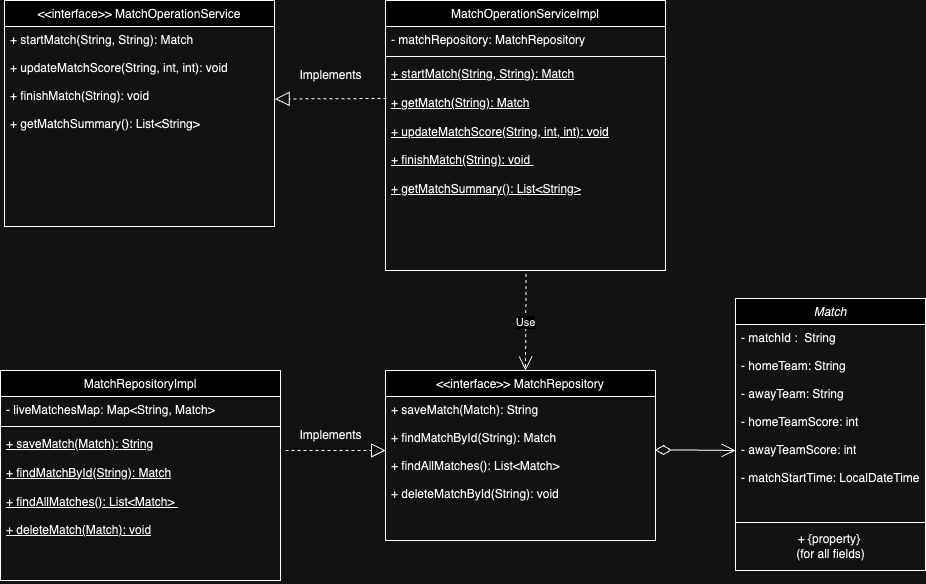

The diagram above was exported from draw.io. Its source (the exported page's mxGraphModel, read from the mxfile embedded in the PNG):
<mxGraphModel dx="1811" dy="659" grid="1" gridSize="10" guides="1" tooltips="1" connect="1" arrows="1" fold="1" page="1" pageScale="1" pageWidth="827" pageHeight="1169" math="0" shadow="0">
  <root>
    <mxCell id="WIyWlLk6GJQsqaUBKTNV-0" />
    <mxCell id="WIyWlLk6GJQsqaUBKTNV-1" parent="WIyWlLk6GJQsqaUBKTNV-0" />
    <mxCell id="zkfFHV4jXpPFQw0GAbJ--0" value="Match" style="swimlane;fontStyle=2;align=center;verticalAlign=top;childLayout=stackLayout;horizontal=1;startSize=26;horizontalStack=0;resizeParent=1;resizeLast=0;collapsible=1;marginBottom=0;rounded=0;shadow=0;strokeWidth=1;" parent="WIyWlLk6GJQsqaUBKTNV-1" vertex="1">
      <mxGeometry x="690" y="408" width="190" height="272" as="geometry">
        <mxRectangle x="230" y="140" width="160" height="26" as="alternateBounds" />
      </mxGeometry>
    </mxCell>
    <mxCell id="zkfFHV4jXpPFQw0GAbJ--1" value="- matchId :  String&#10;&#10;- homeTeam: String&#10;&#10;- awayTeam: String&#10;&#10;- homeTeamScore: int&#10;&#10;- awayTeamScore: int&#10;&#10;- matchStartTime: LocalDateTime&#10;&#10;" style="text;align=left;verticalAlign=top;spacingLeft=4;spacingRight=4;overflow=hidden;rotatable=0;points=[[0,0.5],[1,0.5]];portConstraint=eastwest;" parent="zkfFHV4jXpPFQw0GAbJ--0" vertex="1">
      <mxGeometry y="26" width="190" height="194" as="geometry" />
    </mxCell>
    <mxCell id="tpP3emg_MY_viRE0U4vz-22" value="" style="line;strokeWidth=1;fillColor=none;align=left;verticalAlign=middle;spacingTop=-1;spacingLeft=3;spacingRight=3;rotatable=0;labelPosition=right;points=[];portConstraint=eastwest;strokeColor=inherit;" vertex="1" parent="zkfFHV4jXpPFQw0GAbJ--0">
      <mxGeometry y="220" width="190" height="8" as="geometry" />
    </mxCell>
    <mxCell id="tpP3emg_MY_viRE0U4vz-23" value="+ {property}&lt;span class=&quot;Apple-converted-space&quot;&gt;&amp;nbsp;&lt;/span&gt;&lt;br&gt;(for all fields)" style="text;html=1;align=center;verticalAlign=middle;resizable=0;points=[];autosize=1;strokeColor=none;fillColor=none;" vertex="1" parent="zkfFHV4jXpPFQw0GAbJ--0">
      <mxGeometry y="228" width="190" height="40" as="geometry" />
    </mxCell>
    <mxCell id="zkfFHV4jXpPFQw0GAbJ--6" value="MatchOperationServiceImpl" style="swimlane;fontStyle=0;align=center;verticalAlign=top;childLayout=stackLayout;horizontal=1;startSize=26;horizontalStack=0;resizeParent=1;resizeLast=0;collapsible=1;marginBottom=0;rounded=0;shadow=0;strokeWidth=1;" parent="WIyWlLk6GJQsqaUBKTNV-1" vertex="1">
      <mxGeometry x="340" y="110" width="280" height="270" as="geometry">
        <mxRectangle x="130" y="380" width="160" height="26" as="alternateBounds" />
      </mxGeometry>
    </mxCell>
    <mxCell id="zkfFHV4jXpPFQw0GAbJ--7" value="- matchRepository: MatchRepository" style="text;align=left;verticalAlign=top;spacingLeft=4;spacingRight=4;overflow=hidden;rotatable=0;points=[[0,0.5],[1,0.5]];portConstraint=eastwest;" parent="zkfFHV4jXpPFQw0GAbJ--6" vertex="1">
      <mxGeometry y="26" width="280" height="26" as="geometry" />
    </mxCell>
    <mxCell id="zkfFHV4jXpPFQw0GAbJ--9" value="" style="line;html=1;strokeWidth=1;align=left;verticalAlign=middle;spacingTop=-1;spacingLeft=3;spacingRight=3;rotatable=0;labelPosition=right;points=[];portConstraint=eastwest;" parent="zkfFHV4jXpPFQw0GAbJ--6" vertex="1">
      <mxGeometry y="52" width="280" height="8" as="geometry" />
    </mxCell>
    <mxCell id="zkfFHV4jXpPFQw0GAbJ--10" value="+ startMatch(String, String): Match&lt;br&gt;&lt;br&gt;+ getMatch(String): Match&lt;br&gt;&lt;br&gt;+ updateMatchScore(String, int, int): void&lt;br&gt;&lt;br&gt;+ finishMatch(String): void&amp;nbsp;&lt;br&gt;&lt;br&gt;+ getMatchSummary(): List&amp;lt;String&amp;gt;" style="text;align=left;verticalAlign=top;spacingLeft=4;spacingRight=4;overflow=hidden;rotatable=0;points=[[0,0.5],[1,0.5]];portConstraint=eastwest;fontStyle=4;html=1;" parent="zkfFHV4jXpPFQw0GAbJ--6" vertex="1">
      <mxGeometry y="60" width="280" height="210" as="geometry" />
    </mxCell>
    <mxCell id="zkfFHV4jXpPFQw0GAbJ--17" value="&lt;&lt;interface&gt;&gt; MatchOperationService" style="swimlane;fontStyle=0;align=center;verticalAlign=top;childLayout=stackLayout;horizontal=1;startSize=26;horizontalStack=0;resizeParent=1;resizeLast=0;collapsible=1;marginBottom=0;rounded=0;shadow=0;strokeWidth=1;" parent="WIyWlLk6GJQsqaUBKTNV-1" vertex="1">
      <mxGeometry x="-41" y="110" width="270" height="226" as="geometry">
        <mxRectangle x="550" y="140" width="160" height="26" as="alternateBounds" />
      </mxGeometry>
    </mxCell>
    <mxCell id="zkfFHV4jXpPFQw0GAbJ--18" value="+ startMatch(String, String): Match&#10;&#10;+ updateMatchScore(String, int, int): void&#10;&#10;+ finishMatch(String): void &#10;&#10;+ getMatchSummary(): List&lt;String&gt;" style="text;align=left;verticalAlign=top;spacingLeft=4;spacingRight=4;overflow=hidden;rotatable=0;points=[[0,0.5],[1,0.5]];portConstraint=eastwest;" parent="zkfFHV4jXpPFQw0GAbJ--17" vertex="1">
      <mxGeometry y="26" width="270" height="184" as="geometry" />
    </mxCell>
    <mxCell id="tpP3emg_MY_viRE0U4vz-2" value="Implements" style="text;html=1;align=center;verticalAlign=middle;resizable=0;points=[];autosize=1;strokeColor=none;fillColor=none;" vertex="1" parent="WIyWlLk6GJQsqaUBKTNV-1">
      <mxGeometry x="240" y="530" width="90" height="30" as="geometry" />
    </mxCell>
    <mxCell id="tpP3emg_MY_viRE0U4vz-3" value="&lt;&lt;interface&gt;&gt; MatchRepository" style="swimlane;fontStyle=0;align=center;verticalAlign=top;childLayout=stackLayout;horizontal=1;startSize=26;horizontalStack=0;resizeParent=1;resizeLast=0;collapsible=1;marginBottom=0;rounded=0;shadow=0;strokeWidth=1;" vertex="1" parent="WIyWlLk6GJQsqaUBKTNV-1">
      <mxGeometry x="340" y="480" width="270" height="170" as="geometry">
        <mxRectangle x="550" y="140" width="160" height="26" as="alternateBounds" />
      </mxGeometry>
    </mxCell>
    <mxCell id="tpP3emg_MY_viRE0U4vz-4" value="+ saveMatch(Match): String&#10;&#10;+ findMatchById(String): Match&#10;&#10;+ findAllMatches(): List&lt;Match&gt; &#10;&#10;+ deleteMatchById(String): void" style="text;align=left;verticalAlign=top;spacingLeft=4;spacingRight=4;overflow=hidden;rotatable=0;points=[[0,0.5],[1,0.5]];portConstraint=eastwest;" vertex="1" parent="tpP3emg_MY_viRE0U4vz-3">
      <mxGeometry y="26" width="270" height="144" as="geometry" />
    </mxCell>
    <mxCell id="tpP3emg_MY_viRE0U4vz-7" value="MatchRepositoryImpl" style="swimlane;fontStyle=0;align=center;verticalAlign=top;childLayout=stackLayout;horizontal=1;startSize=26;horizontalStack=0;resizeParent=1;resizeLast=0;collapsible=1;marginBottom=0;rounded=0;shadow=0;strokeWidth=1;" vertex="1" parent="WIyWlLk6GJQsqaUBKTNV-1">
      <mxGeometry x="-45" y="480" width="280" height="210" as="geometry">
        <mxRectangle x="-45" y="480" width="160" height="26" as="alternateBounds" />
      </mxGeometry>
    </mxCell>
    <mxCell id="tpP3emg_MY_viRE0U4vz-8" value="- liveMatchesMap: Map&lt;String, Match&gt;" style="text;align=left;verticalAlign=top;spacingLeft=4;spacingRight=4;overflow=hidden;rotatable=0;points=[[0,0.5],[1,0.5]];portConstraint=eastwest;" vertex="1" parent="tpP3emg_MY_viRE0U4vz-7">
      <mxGeometry y="26" width="280" height="26" as="geometry" />
    </mxCell>
    <mxCell id="tpP3emg_MY_viRE0U4vz-9" value="" style="line;html=1;strokeWidth=1;align=left;verticalAlign=middle;spacingTop=-1;spacingLeft=3;spacingRight=3;rotatable=0;labelPosition=right;points=[];portConstraint=eastwest;" vertex="1" parent="tpP3emg_MY_viRE0U4vz-7">
      <mxGeometry y="52" width="280" height="8" as="geometry" />
    </mxCell>
    <mxCell id="tpP3emg_MY_viRE0U4vz-10" value="+ saveMatch(Match): String&lt;br style=&quot;padding: 0px; margin: 0px;&quot;&gt;&lt;br style=&quot;padding: 0px; margin: 0px;&quot;&gt;+ findMatchById(String): Match&lt;br style=&quot;padding: 0px; margin: 0px;&quot;&gt;&lt;br style=&quot;padding: 0px; margin: 0px;&quot;&gt;+ findAllMatches(): List&amp;lt;Match&amp;gt;&amp;nbsp;&lt;div&gt;&lt;br&gt;&lt;/div&gt;&lt;div&gt;+ deleteMatch(Match): void&lt;/div&gt;" style="text;align=left;verticalAlign=top;spacingLeft=4;spacingRight=4;overflow=hidden;rotatable=0;points=[[0,0.5],[1,0.5]];portConstraint=eastwest;fontStyle=4;html=1;" vertex="1" parent="tpP3emg_MY_viRE0U4vz-7">
      <mxGeometry y="60" width="280" height="150" as="geometry" />
    </mxCell>
    <mxCell id="tpP3emg_MY_viRE0U4vz-12" value="Implements" style="text;html=1;align=center;verticalAlign=middle;resizable=0;points=[];autosize=1;strokeColor=none;fillColor=none;" vertex="1" parent="WIyWlLk6GJQsqaUBKTNV-1">
      <mxGeometry x="240" y="170" width="90" height="30" as="geometry" />
    </mxCell>
    <mxCell id="tpP3emg_MY_viRE0U4vz-15" value="" style="endArrow=open;html=1;endSize=12;startArrow=diamondThin;startSize=14;startFill=0;edgeStyle=orthogonalEdgeStyle;align=left;verticalAlign=bottom;rounded=0;exitX=0.998;exitY=0.372;exitDx=0;exitDy=0;exitPerimeter=0;" edge="1" parent="WIyWlLk6GJQsqaUBKTNV-1" source="tpP3emg_MY_viRE0U4vz-4">
      <mxGeometry x="-1" y="3" relative="1" as="geometry">
        <mxPoint x="620" y="560" as="sourcePoint" />
        <mxPoint x="690" y="560" as="targetPoint" />
      </mxGeometry>
    </mxCell>
    <mxCell id="tpP3emg_MY_viRE0U4vz-17" value="" style="endArrow=block;dashed=1;endFill=0;endSize=12;html=1;rounded=0;" edge="1" parent="WIyWlLk6GJQsqaUBKTNV-1">
      <mxGeometry width="160" relative="1" as="geometry">
        <mxPoint x="240" y="560" as="sourcePoint" />
        <mxPoint x="340" y="560" as="targetPoint" />
      </mxGeometry>
    </mxCell>
    <mxCell id="tpP3emg_MY_viRE0U4vz-18" value="" style="endArrow=block;dashed=1;endFill=0;endSize=12;html=1;rounded=0;entryX=1.002;entryY=0.394;entryDx=0;entryDy=0;entryPerimeter=0;" edge="1" parent="WIyWlLk6GJQsqaUBKTNV-1" target="zkfFHV4jXpPFQw0GAbJ--18">
      <mxGeometry width="160" relative="1" as="geometry">
        <mxPoint x="341" y="208" as="sourcePoint" />
        <mxPoint x="335" y="260" as="targetPoint" />
      </mxGeometry>
    </mxCell>
    <mxCell id="tpP3emg_MY_viRE0U4vz-20" value="Use" style="endArrow=open;endSize=12;dashed=1;html=1;rounded=0;exitX=0.502;exitY=1.017;exitDx=0;exitDy=0;exitPerimeter=0;" edge="1" parent="WIyWlLk6GJQsqaUBKTNV-1" source="zkfFHV4jXpPFQw0GAbJ--10">
      <mxGeometry width="160" relative="1" as="geometry">
        <mxPoint x="290" y="420" as="sourcePoint" />
        <mxPoint x="480" y="480" as="targetPoint" />
      </mxGeometry>
    </mxCell>
  </root>
</mxGraphModel>